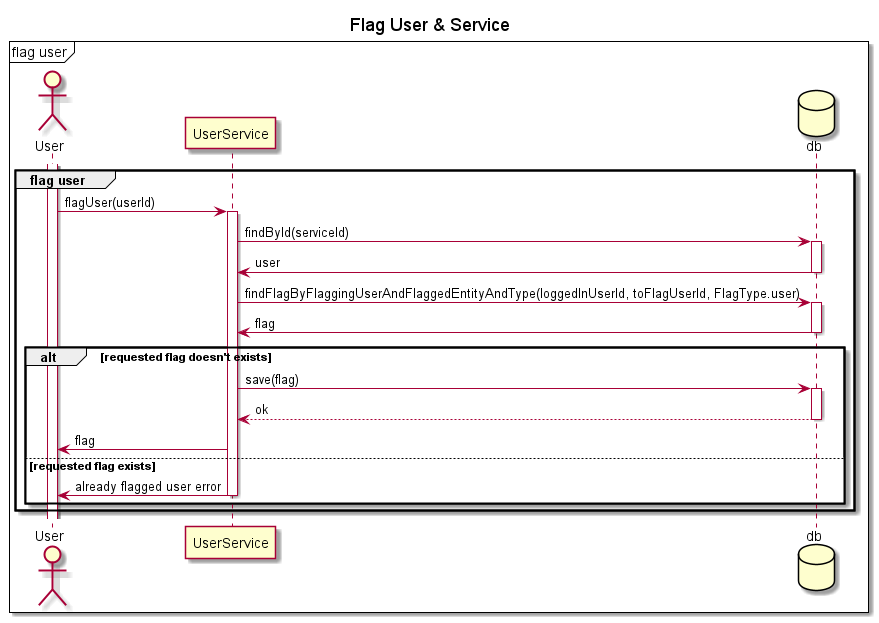

The diagram above was rendered by PlantUML. Its source (embedded in the PNG):
@startuml Sequence

mainframe flag user
title "Flag User & Service"
actor User
participant UserService
database db

group flag user
activate User

User -> UserService: flagUser(userId)
activate UserService
UserService -> db: findById(serviceId)
activate db
db -> UserService: user
deactivate db
UserService -> db: findFlagByFlaggingUserAndFlaggedEntityAndType(loggedInUserId, toFlagUserId, FlagType.user)
activate db
db -> UserService: flag
deactivate db

alt requested flag doesn't exists
    UserService -> db: save(flag)
    activate db
    db --> UserService: ok
    deactivate db
    UserService -> User: flag
else requested flag exists
    UserService -> User: already flagged user error
    deactivate UserService
end
end group

@enduml